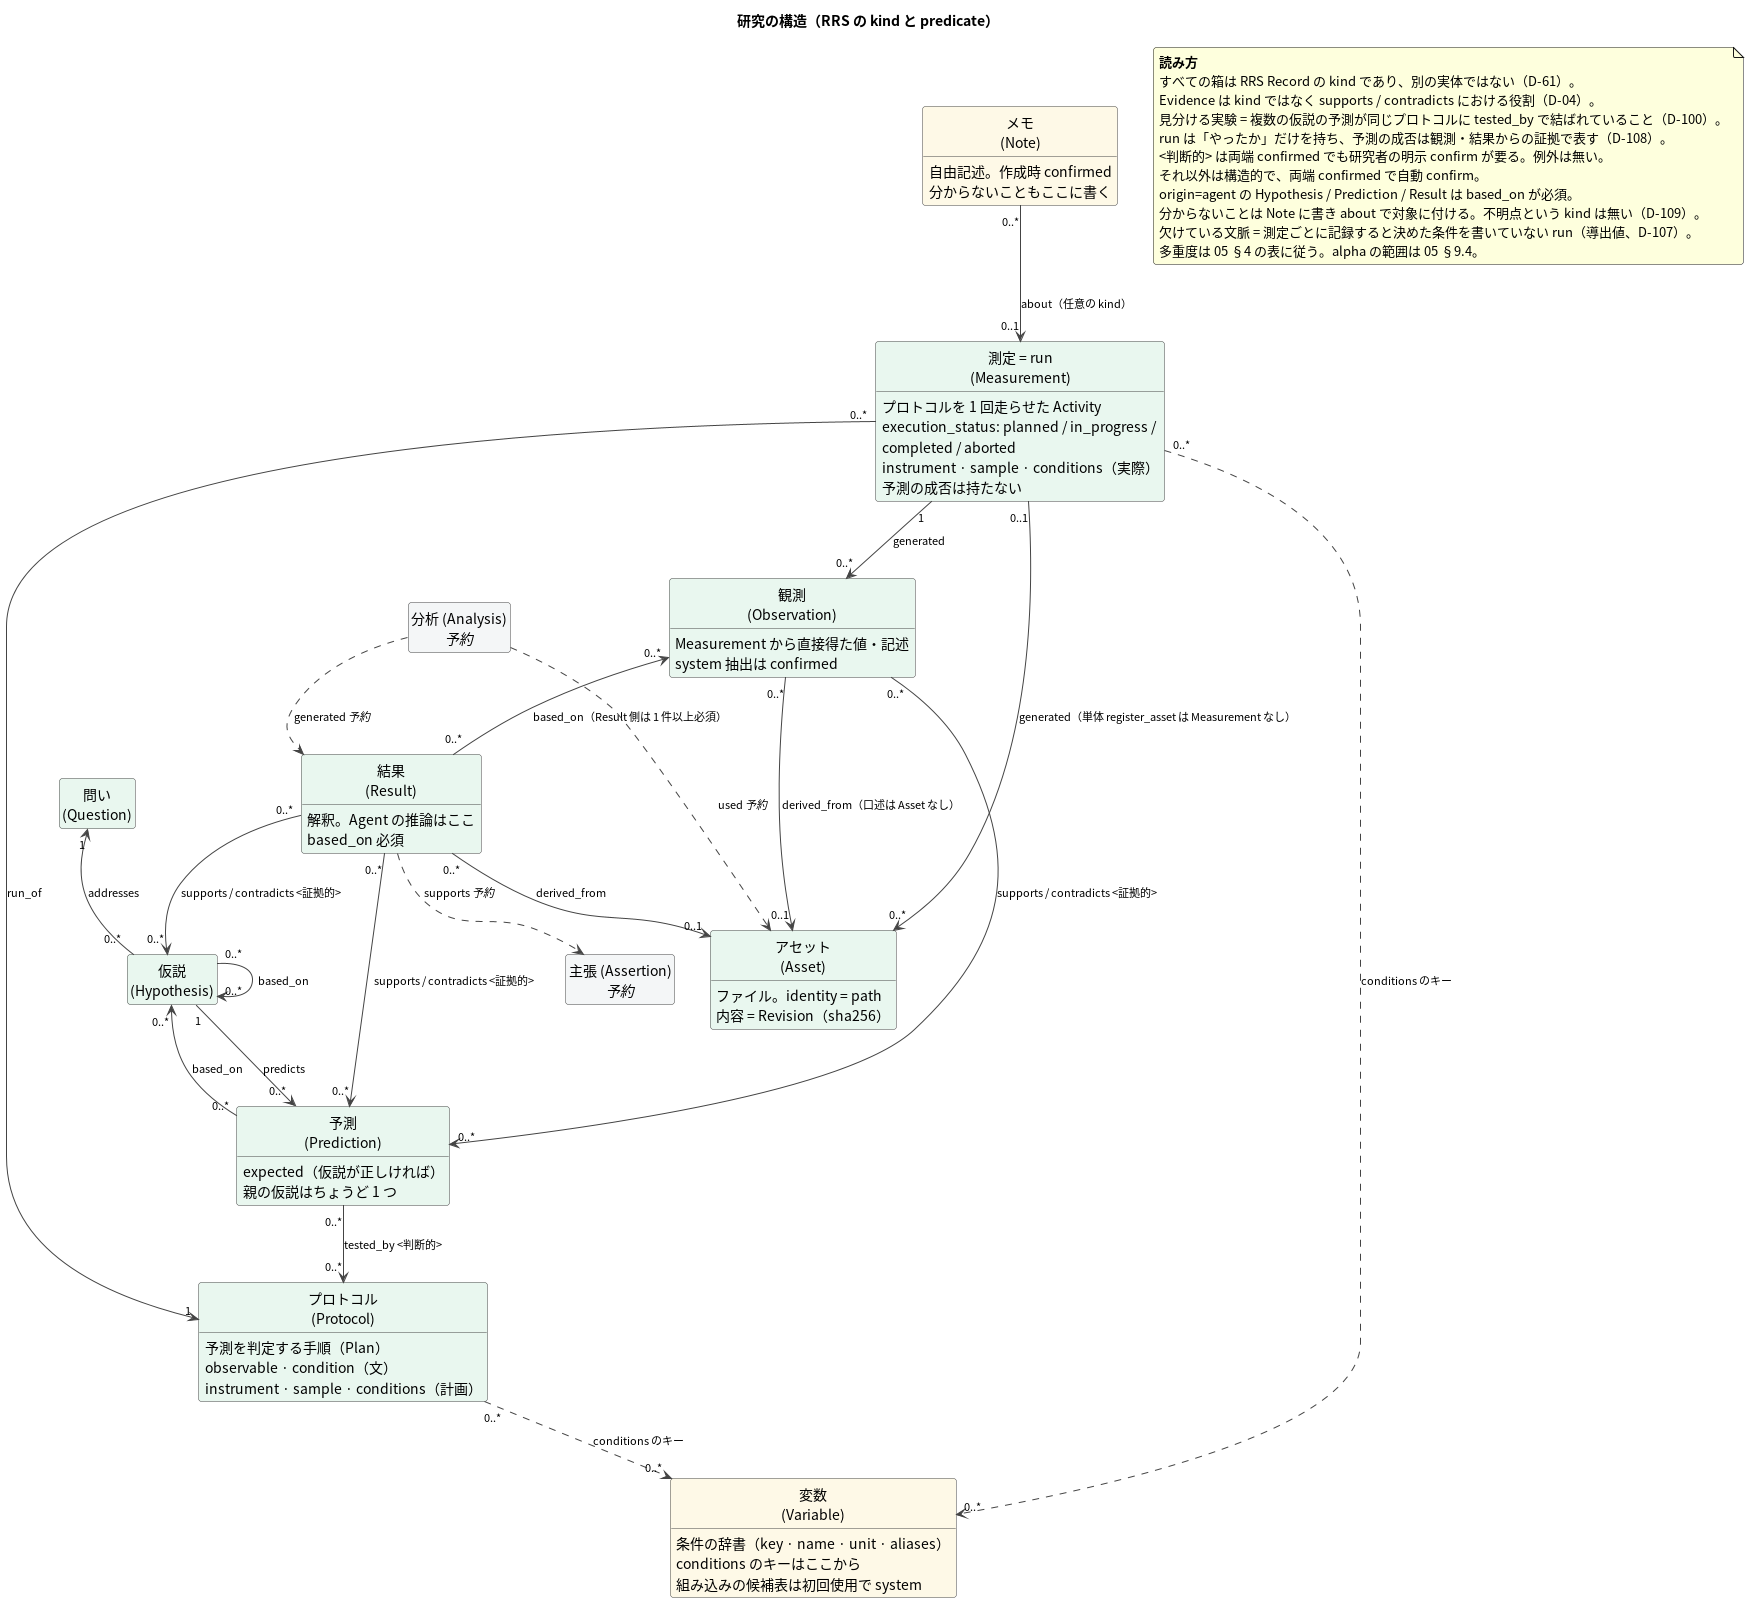

The diagram above was rendered by PlantUML. Its source (embedded in the PNG):
@startuml information-model-research
' RDRA 情報モデル 1/2: 研究構造（kind と predicate）
' 正: docs/05-data-model.md §2, §4（D-98 / D-100 / D-107 / D-108 / D-109）
title 研究の構造（RRS の kind と predicate）

skinparam defaultFontName "Noto Sans CJK JP"
skinparam shadowing false
skinparam roundCorner 6
skinparam class {
  BackgroundColor #FFFFFF
  BorderColor #444444
  ArrowColor #444444
}
skinparam ArrowFontSize 11
hide empty members
hide circle

class "問い\n(Question)" as Question #E9F7EF
class "仮説\n(Hypothesis)" as Hypothesis #E9F7EF
class "予測\n(Prediction)" as Prediction #E9F7EF {
  expected（仮説が正しければ）
  親の仮説はちょうど 1 つ
}
class "プロトコル\n(Protocol)" as Protocol #E9F7EF {
  予測を判定する手順（Plan）
  observable · condition（文）
  instrument · sample · conditions（計画）
}
class "測定 = run\n(Measurement)" as Measurement #E9F7EF {
  プロトコルを 1 回走らせた Activity
  execution_status: planned / in_progress /
  completed / aborted
  instrument · sample · conditions（実際）
  予測の成否は持たない
}
class "変数\n(Variable)" as Variable #FEF9E7 {
  条件の辞書（key · name · unit · aliases）
  conditions のキーはここから
  組み込みの候補表は初回使用で system
}
class "観測\n(Observation)" as Observation #E9F7EF {
  Measurement から直接得た値・記述
  system 抽出は confirmed
}
class "結果\n(Result)" as Result #E9F7EF {
  解釈。Agent の推論はここ
  based_on 必須
}
class "アセット\n(Asset)" as Asset #E9F7EF {
  ファイル。identity = path
  内容 = Revision（sha256）
}
class "メモ\n(Note)" as Note #FEF9E7 {
  自由記述。作成時 confirmed
  分からないこともここに書く
}
class "分析 (Analysis)\n<i>予約</i>" as Analysis #F4F6F7
class "主張 (Assertion)\n<i>予約</i>" as Assertion #F4F6F7

' 主系列（上から下へ）
Question "1" <-- "0..*" Hypothesis : addresses
Hypothesis "1" --> "0..*" Prediction : predicts
Prediction "0..*" --> "0..*" Protocol : tested_by <判断的>
Measurement "0..*" --> "1" Protocol : run_of
Measurement "0..1" --> "0..*" Asset : generated（単体 register_asset は Measurement なし）
Measurement "1" --> "0..*" Observation : generated
Observation "0..*" --> "0..1" Asset : derived_from（口述は Asset なし）
Observation "0..*" <-- "0..*" Result : based_on（Result 側は 1 件以上必須）
Result "0..*" --> "0..1" Asset : derived_from

' 条件（関係ではなく、conditions のキーで参照する）
Protocol "0..*" ..> "0..*" Variable : conditions のキー
Measurement "0..*" ..> "0..*" Variable : conditions のキー

' 証拠的（判断的）。主語は観測か結果だけ
Result "0..*" --> "0..*" Prediction : supports / contradicts <証拠的>
Result "0..*" --> "0..*" Hypothesis : supports / contradicts <証拠的>
Observation "0..*" --> "0..*" Prediction : supports / contradicts <証拠的>

' 根拠
Hypothesis "0..*" --> "0..*" Hypothesis : based_on
Prediction "0..*" --> "0..*" Hypothesis : based_on

' 補助
Note "0..*" --> "0..1" Measurement : about（任意の kind）

' 予約
Analysis ..> Asset : used <i>予約</i>
Analysis ..> Result : generated <i>予約</i>
Result ..> Assertion : supports <i>予約</i>

note as N1
  <b>読み方</b>
  すべての箱は RRS Record の kind であり、別の実体ではない（D-61）。
  Evidence は kind ではなく supports / contradicts における役割（D-04）。
  見分ける実験 = 複数の仮説の予測が同じプロトコルに tested_by で結ばれていること（D-100）。
  run は「やったか」だけを持ち、予測の成否は観測・結果からの証拠で表す（D-108）。
  <判断的> は両端 confirmed でも研究者の明示 confirm が要る。例外は無い。
  それ以外は構造的で、両端 confirmed で自動 confirm。
  origin=agent の Hypothesis / Prediction / Result は based_on が必須。
  分からないことは Note に書き about で対象に付ける。不明点という kind は無い（D-109）。
  欠けている文脈 = 測定ごとに記録すると決めた条件を書いていない run（導出値、D-107）。
  多重度は 05 §4 の表に従う。alpha の範囲は 05 §9.4。
end note
@enduml